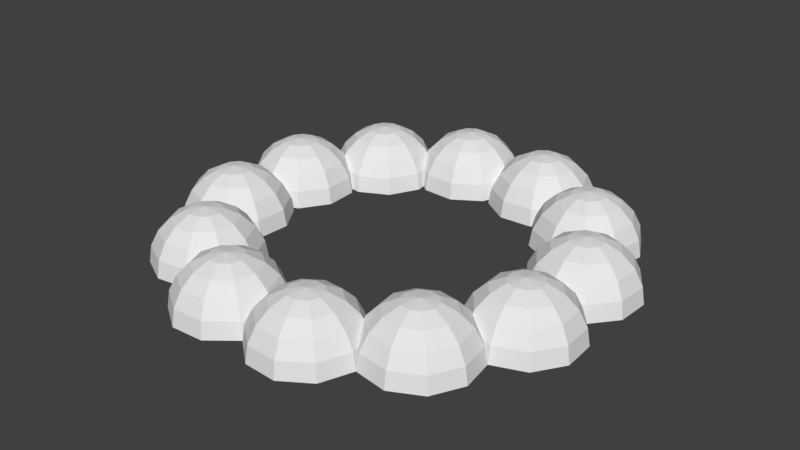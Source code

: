 # Source: upperpuddung.blend  (saved by Blender 2.79.0; exported with 4.5.12 LTS)
import bpy
from mathutils import Matrix  # noqa: F401  (used for matrix-valued properties, if any)

bpy.ops.wm.read_factory_settings(use_empty=True)
scene = bpy.context.scene
scene.name = 'Scene'

# ---- collections
col_collection_1 = bpy.data.collections.new('Collection 1'); scene.collection.children.link(col_collection_1)

# ---- world
world_world = bpy.data.worlds.new('World'); scene.world = world_world
world_world.color = (0.05088, 0.05088, 0.05088)
world_world.use_sun_shadow = False
world_world.sun_shadow_jitter_overblur = 0.0
world_world.cycles.sampling_method = 'MANUAL'

# ---- meshes
me_sphere = bpy.data.meshes.new('Sphere')
me_sphere.from_pydata([(0.2363, 0.195, 0.9511), (0.4529, 0.3704, 0.809), (0.6248, 0.5096, 0.5878), (0.7352, 0.599, 0.309), (0.7733, 0.6298, -5.96e-08), (0.3047, 0.01668, 0.9511), (0.5831, 0.03127, 0.809), (0.804, 0.04285, 0.5878), (0.2553, -0.1678, 0.9511), (0.4891, -0.3196, 0.809), (0.6746, -0.4401, 0.5878), (0.7937, -0.5175, 0.309), (0.8348, -0.5441, -5.96e-08), (0.1069, -0.288, 0.9511), (0.2068, -0.5482, 0.809), (0.286, -0.7548, 0.5878), (0.3369, -0.8874, 0.309), (0.3545, -0.9331, -5.96e-08), (-0.08386, -0.298, 0.9511), (-0.156, -0.5672, 0.809), (-0.2133, -0.7809, 0.5878), (-0.25, -0.9181, 0.309), (-0.2627, -0.9654, -5.96e-08), (-0.003879, 0.0005101, 1.0), (-0.244, -0.194, 0.9511), (-0.4607, -0.3694, 0.809), (-0.6326, -0.5086, 0.5878), (-0.743, -0.598, 0.309), (-0.781, -0.6288, -5.96e-08), (-0.3125, -0.01566, 0.9511), (-0.5909, -0.03025, 0.809), (-0.8118, -0.04183, 0.5878), (-0.9536, -0.04926, 0.309), (-1.003, -0.05183, -5.96e-08), (-0.263, 0.1688, 0.9511), (-0.4968, 0.3206, 0.809), (-0.6824, 0.4411, 0.5878), (-0.1146, 0.289, 0.9511), (-0.2145, 0.5493, 0.809), (-0.2938, 0.7558, 0.5878), (-0.3447, 0.8884, 0.309), (-0.3622, 0.9341, -5.96e-08), (0.0761, 0.299, 0.9511), (0.1483, 0.5683, 0.809), (0.2055, 0.782, 0.5878), (0.2423, 0.9192, 0.309), (0.2549, 0.9664, -5.96e-08), (0.8348, -0.3643, 0.309), (0.8348, 0.4695, -5.96e-08), (-0.7082, 0.4579, 0.5273), (-0.9126, 0.1039, 0.309), (1.785, 0.287, 0.9511), (1.884, 0.5472, 0.809), (1.964, 0.7538, 0.5878), (2.015, 0.8864, 0.309), (2.032, 0.9321, -5.96e-08), (1.933, 0.1668, 0.9511), (2.167, 0.3186, 0.809), (2.352, 0.4391, 0.5878), (1.982, -0.01767, 0.9511), (2.261, -0.03226, 0.809), (2.482, -0.04384, 0.5878), (2.624, -0.05127, 0.309), (2.672, -0.05383, -5.96e-08), (1.914, -0.196, 0.9511), (2.131, -0.3714, 0.809), (2.303, -0.5106, 0.5878), (2.413, -0.6, 0.309), (2.451, -0.6308, -5.96e-08), (1.754, -0.3, 0.9511), (1.826, -0.5693, 0.809), (1.883, -0.7829, 0.5878), (1.92, -0.9201, 0.309), (1.933, -0.9674, -5.96e-08), (1.674, -0.001498, 1.0), (1.563, -0.29, 0.9511), (1.463, -0.5502, 0.809), (1.384, -0.7568, 0.5878), (1.333, -0.8894, 0.309), (1.315, -0.9351, -5.96e-08), (1.415, -0.1698, 0.9511), (1.181, -0.3216, 0.809), (0.9953, -0.4421, 0.5878), (0.8762, -0.5195, 0.309), (1.365, 0.01468, 0.9511), (1.087, 0.02926, 0.809), (0.8659, 0.04084, 0.5878), (1.434, 0.193, 0.9511), (1.217, 0.3684, 0.809), (1.045, 0.5076, 0.5878), (0.9347, 0.597, 0.309), (0.8967, 0.6278, -5.96e-08), (1.594, 0.297, 0.9511), (1.522, 0.5663, 0.809), (1.464, 0.78, 0.5878), (1.428, 0.9172, 0.309), (1.415, 0.9644, -5.96e-08), (2.583, 0.1019, 0.309), (2.166, 0.824, -5.96e-08), (2.231, 0.7115, 0.309), (0.8352, 0.04246, 0.5273), (0.8352, 0.3376, 0.309), (3.079, 1.141, 0.9511), (3.036, 1.416, 0.809), (3.001, 1.635, 0.5878), (2.979, 1.775, 0.309), (2.971, 1.823, -5.96e-08), (3.268, 1.111, 0.9511), (3.395, 1.359, 0.809), (3.495, 1.556, 0.5878), (3.403, 0.9759, 0.9511), (3.652, 1.102, 0.809), (3.849, 1.203, 0.5878), (3.975, 1.267, 0.309), (4.019, 1.29, -5.96e-08), (3.433, 0.7873, 0.9511), (3.708, 0.7437, 0.809), (3.927, 0.7091, 0.5878), (4.067, 0.6868, 0.309), (4.115, 0.6792, -5.96e-08), (3.346, 0.6171, 0.9511), (3.543, 0.42, 0.809), (3.7, 0.2636, 0.5878), (3.8, 0.1631, 0.309), (3.835, 0.1285, -5.96e-08), (3.128, 0.8356, 1.0), (3.176, 0.5304, 0.9511), (3.22, 0.2551, 0.809), (3.254, 0.03657, 0.5878), (3.277, -0.1037, 0.309), (3.284, -0.1521, -5.96e-08), (2.988, 0.5603, 0.9511), (2.861, 0.3119, 0.809), (2.761, 0.1148, 0.5878), (2.696, -0.01177, 0.309), (2.852, 0.6953, 0.9511), (2.604, 0.5688, 0.809), (2.407, 0.4683, 0.5878), (2.823, 0.884, 0.9511), (2.547, 0.9276, 0.809), (2.329, 0.9622, 0.5878), (2.188, 0.9844, 0.309), (2.14, 0.9921, -5.96e-08), (2.909, 1.054, 0.9511), (2.712, 1.251, 0.809), (2.556, 1.408, 0.5878), (2.455, 1.508, 0.309), (2.421, 1.543, -5.96e-08), (3.863, 1.38, 0.309), (3.141, 1.796, -5.96e-08), (3.253, 1.732, 0.309), (2.38, 0.4544, 0.5273), (3.774, 2.528, 0.9511), (3.598, 2.744, 0.809), (3.459, 2.916, 0.5878), (3.37, 3.027, 0.309), (3.339, 3.065, -5.96e-08), (3.952, 2.596, 0.9511), (3.938, 2.875, 0.809), (3.926, 3.095, 0.5878), (4.137, 2.547, 0.9511), (4.289, 2.781, 0.809), (4.409, 2.966, 0.5878), (4.486, 3.085, 0.309), (4.257, 2.398, 0.9511), (4.517, 2.498, 0.809), (4.724, 2.577, 0.5878), (4.856, 2.628, 0.309), (4.902, 2.646, -5.96e-08), (4.267, 2.208, 0.9511), (4.536, 2.135, 0.809), (4.75, 2.078, 0.5878), (4.887, 2.041, 0.309), (4.934, 2.029, -5.96e-08), (3.968, 2.288, 1.0), (4.163, 2.047, 0.9511), (4.338, 1.831, 0.809), (4.478, 1.659, 0.5878), (4.567, 1.548, 0.309), (4.598, 1.51, -5.96e-08), (3.985, 1.979, 0.9511), (3.999, 1.701, 0.809), (4.011, 1.48, 0.5878), (4.018, 1.338, 0.309), (3.8, 2.028, 0.9511), (3.648, 1.795, 0.809), (3.528, 1.609, 0.5878), (3.68, 2.177, 0.9511), (3.42, 2.077, 0.809), (3.213, 1.998, 0.5878), (3.081, 1.947, 0.309), (3.035, 1.929, -5.96e-08), (3.67, 2.368, 0.9511), (3.401, 2.44, 0.809), (3.187, 2.497, 0.5878), (3.05, 2.534, 0.309), (3.002, 2.546, -5.96e-08), (3.924, 3.126, 0.5273), (4.513, 3.126, -5.96e-08), (4.333, 3.126, 0.309), (3.499, 3.126, -5.96e-08), (3.629, 3.126, 0.309), (3.511, 1.583, 0.5273), (3.682, 4.076, 0.9511), (3.422, 4.176, 0.809), (3.215, 4.255, 0.5878), (3.083, 4.306, 0.309), (3.037, 4.324, -5.96e-08), (3.802, 4.224, 0.9511), (3.65, 4.458, 0.809), (3.53, 4.644, 0.5878), (3.987, 4.274, 0.9511), (4.001, 4.552, 0.809), (4.013, 4.773, 0.5878), (4.02, 4.915, 0.309), (4.023, 4.964, -5.96e-08), (4.165, 4.205, 0.9511), (4.34, 4.422, 0.809), (4.48, 4.594, 0.5878), (4.569, 4.704, 0.309), (4.6, 4.742, -5.96e-08), (4.269, 4.045, 0.9511), (4.538, 4.117, 0.809), (4.752, 4.175, 0.5878), (4.889, 4.211, 0.309), (4.936, 4.224, -5.96e-08), (3.97, 3.965, 1.0), (4.259, 3.855, 0.9511), (4.519, 3.755, 0.809), (4.726, 3.675, 0.5878), (4.858, 3.624, 0.309), (4.904, 3.607, -5.96e-08), (4.139, 3.706, 0.9511), (4.291, 3.472, 0.809), (4.411, 3.287, 0.5878), (4.488, 3.168, 0.309), (3.954, 3.657, 0.9511), (3.94, 3.378, 0.809), (3.928, 3.157, 0.5878), (3.776, 3.725, 0.9511), (3.601, 3.509, 0.809), (3.461, 3.337, 0.5878), (3.372, 3.226, 0.309), (3.341, 3.188, -5.96e-08), (3.672, 3.885, 0.9511), (3.403, 3.813, 0.809), (3.189, 3.756, 0.5878), (3.052, 3.719, 0.309), (3.004, 3.706, -5.96e-08), (3.513, 4.67, 0.5273), (3.145, 4.457, -5.96e-08), (3.257, 4.522, 0.309), (2.828, 5.371, 0.9511), (2.553, 5.327, 0.809), (2.334, 5.293, 0.5878), (2.194, 5.27, 0.309), (2.146, 5.263, -5.96e-08), (2.858, 5.56, 0.9511), (2.61, 5.686, 0.809), (2.412, 5.787, 0.5878), (2.993, 5.695, 0.9511), (2.866, 5.943, 0.809), (2.766, 6.14, 0.5878), (2.702, 6.267, 0.309), (3.182, 5.724, 0.9511), (3.225, 6.0, 0.809), (3.26, 6.218, 0.5878), (3.282, 6.359, 0.309), (3.29, 6.407, -5.96e-08), (3.352, 5.638, 0.9511), (3.549, 5.835, 0.809), (3.705, 5.991, 0.5878), (3.806, 6.092, 0.309), (3.84, 6.126, -5.96e-08), (3.133, 5.419, 1.0), (3.438, 5.468, 0.9511), (3.714, 5.511, 0.809), (3.932, 5.546, 0.5878), (4.073, 5.568, 0.309), (4.121, 5.576, -5.96e-08), (3.409, 5.279, 0.9511), (3.657, 5.152, 0.809), (3.854, 5.052, 0.5878), (3.981, 4.987, 0.309), (3.274, 5.144, 0.9511), (3.4, 4.896, 0.809), (3.501, 4.698, 0.5878), (3.085, 5.114, 0.9511), (3.041, 4.839, 0.809), (3.007, 4.62, 0.5878), (2.985, 4.48, 0.309), (2.977, 4.432, -5.96e-08), (2.915, 5.201, 0.9511), (2.718, 5.004, 0.809), (2.561, 4.847, 0.5878), (2.461, 4.747, 0.309), (2.426, 4.712, -5.96e-08), (2.385, 5.801, 0.5273), (2.172, 5.432, -5.96e-08), (2.237, 5.545, 0.309), (3.869, 4.875, 0.309), (1.441, 6.065, 0.9511), (1.225, 5.89, 0.809), (1.053, 5.751, 0.5878), (0.9422, 5.661, 0.309), (0.9042, 5.631, -5.96e-08), (1.373, 6.244, 0.9511), (1.094, 6.229, 0.809), (0.8734, 6.218, 0.5878), (1.422, 6.428, 0.9511), (1.188, 6.58, 0.809), (1.003, 6.7, 0.5878), (0.8837, 6.778, 0.309), (1.571, 6.548, 0.9511), (1.471, 6.809, 0.809), (1.391, 7.015, 0.5878), (1.341, 7.148, 0.309), (1.323, 7.193, -5.96e-08), (1.761, 6.558, 0.9511), (1.833, 6.828, 0.809), (1.891, 7.041, 0.5878), (1.927, 7.179, 0.309), (1.94, 7.226, -5.96e-08), (1.681, 6.26, 1.0), (1.921, 6.454, 0.9511), (2.138, 6.63, 0.809), (2.31, 6.769, 0.5878), (2.42, 6.858, 0.309), (2.458, 6.889, -5.96e-08), (1.99, 6.276, 0.9511), (2.268, 6.291, 0.809), (2.489, 6.302, 0.5878), (2.631, 6.31, 0.309), (1.941, 6.092, 0.9511), (2.174, 5.94, 0.809), (2.36, 5.819, 0.5878), (1.792, 5.971, 0.9511), (1.892, 5.711, 0.809), (1.971, 5.505, 0.5878), (2.022, 5.372, 0.309), (2.04, 5.326, -5.96e-08), (1.601, 5.961, 0.9511), (1.529, 5.692, 0.809), (1.472, 5.478, 0.5878), (1.435, 5.341, 0.309), (1.423, 5.294, -5.96e-08), (0.8427, 6.216, 0.5273), (0.8427, 5.921, 0.309), (2.59, 6.156, 0.309), (2.68, 6.312, -5.96e-08), (-0.1071, 5.973, 0.9511), (-0.207, 5.713, 0.809), (-0.2863, 5.507, 0.5878), (-0.3372, 5.374, 0.309), (-0.3548, 5.328, -5.96e-08), (-0.2555, 6.094, 0.9511), (-0.4893, 5.942, 0.809), (-0.6749, 5.821, 0.5878), (-0.305, 6.278, 0.9511), (-0.5834, 6.293, 0.809), (-0.8043, 6.304, 0.5878), (-0.9461, 6.312, 0.309), (-0.995, 6.314, -5.96e-08), (-0.2365, 6.456, 0.9511), (-0.4532, 6.632, 0.809), (-0.6251, 6.771, 0.5878), (-0.7355, 6.86, 0.309), (-0.7735, 6.891, -5.96e-08), (-0.07637, 6.56, 0.9511), (-0.1485, 6.83, 0.809), (-0.2058, 7.043, 0.5878), (-0.2425, 7.181, 0.309), (-0.2552, 7.228, -5.96e-08), (0.003614, 6.262, 1.0), (0.1144, 6.55, 0.9511), (0.2143, 6.811, 0.809), (0.2935, 7.017, 0.5878), (0.3444, 7.15, 0.309), (0.362, 7.195, -5.96e-08), (0.2628, 6.43, 0.9511), (0.4966, 6.582, 0.809), (0.6821, 6.702, 0.5878), (0.8012, 6.78, 0.309), (0.8423, 6.806, -5.96e-08), (0.3122, 6.246, 0.9511), (0.5906, 6.231, 0.809), (0.8115, 6.22, 0.5878), (0.2438, 6.067, 0.9511), (0.4604, 5.892, 0.809), (0.6323, 5.753, 0.5878), (0.7427, 5.663, 0.309), (0.7808, 5.633, -5.96e-08), (0.08359, 5.963, 0.9511), (0.1557, 5.694, 0.809), (0.213, 5.48, 0.5878), (0.2498, 5.343, 0.309), (0.2624, 5.296, -5.96e-08), (-0.7007, 5.804, 0.5273), (-0.5531, 5.549, 0.309), (0.8423, 6.627, 0.309), (0.8423, 5.793, -5.96e-08), (-1.402, 5.12, 0.9511), (-1.358, 4.844, 0.809), (-1.324, 4.626, 0.5878), (-1.302, 4.485, 0.309), (-1.294, 4.437, -5.96e-08), (-1.591, 5.149, 0.9511), (-1.717, 4.901, 0.809), (-1.818, 4.704, 0.5878), (-1.726, 5.284, 0.9511), (-1.974, 5.158, 0.809), (-2.171, 5.057, 0.5878), (-2.298, 4.993, 0.309), (-2.341, 4.971, -5.96e-08), (-1.756, 5.473, 0.9511), (-2.031, 5.517, 0.809), (-2.249, 5.551, 0.5878), (-2.39, 5.574, 0.309), (-2.438, 5.581, -5.96e-08), (-1.669, 5.643, 0.9511), (-1.866, 5.84, 0.809), (-2.022, 5.997, 0.5878), (-2.123, 6.097, 0.309), (-2.157, 6.132, -5.96e-08), (-1.45, 5.425, 1.0), (-1.499, 5.73, 0.9511), (-1.542, 6.005, 0.809), (-1.577, 6.224, 0.5878), (-1.599, 6.364, 0.309), (-1.607, 6.412, -5.96e-08), (-1.31, 5.7, 0.9511), (-1.183, 5.948, 0.809), (-1.083, 6.146, 0.5878), (-1.019, 6.272, 0.309), (-1.175, 5.565, 0.9511), (-0.9266, 5.692, 0.809), (-0.7295, 5.792, 0.5878), (-1.145, 5.376, 0.9511), (-0.8698, 5.333, 0.809), (-0.6513, 5.298, 0.5878), (-0.511, 5.276, 0.309), (-0.4627, 5.268, -5.96e-08), (-1.232, 5.206, 0.9511), (-1.035, 5.009, 0.809), (-0.8783, 4.853, 0.5878), (-0.7778, 4.752, 0.309), (-0.7432, 4.718, -5.96e-08), (-1.832, 4.676, 0.5273), (-1.463, 4.464, -5.96e-08), (-1.576, 4.529, 0.309), (-0.9064, 6.16, 0.309), (-0.4895, 5.438, -5.96e-08), (-2.096, 3.733, 0.9511), (-1.921, 3.516, 0.809), (-1.782, 3.344, 0.5878), (-1.692, 3.234, 0.309), (-1.662, 3.196, -5.96e-08), (-2.275, 3.664, 0.9511), (-2.26, 3.386, 0.809), (-2.249, 3.165, 0.5878), (-2.459, 3.714, 0.9511), (-2.611, 3.48, 0.809), (-2.732, 3.294, 0.5878), (-2.809, 3.175, 0.309), (-2.579, 3.862, 0.9511), (-2.84, 3.762, 0.809), (-3.046, 3.683, 0.5878), (-3.179, 3.632, 0.309), (-3.225, 3.614, -5.96e-08), (-2.589, 4.053, 0.9511), (-2.859, 4.125, 0.809), (-3.072, 4.182, 0.5878), (-3.21, 4.219, 0.309), (-3.257, 4.232, -5.96e-08), (-2.291, 3.973, 1.0), (-2.485, 4.213, 0.9511), (-2.661, 4.43, 0.809), (-2.8, 4.602, 0.5878), (-2.889, 4.712, 0.309), (-2.92, 4.75, -5.96e-08), (-2.307, 4.281, 0.9511), (-2.322, 4.56, 0.809), (-2.333, 4.781, 0.5878), (-2.341, 4.923, 0.309), (-2.123, 4.232, 0.9511), (-1.971, 4.466, 0.809), (-1.85, 4.651, 0.5878), (-2.002, 4.084, 0.9511), (-1.742, 4.183, 0.809), (-1.536, 4.263, 0.5878), (-1.403, 4.314, 0.309), (-1.357, 4.331, -5.96e-08), (-1.992, 3.893, 0.9511), (-1.723, 3.821, 0.809), (-1.509, 3.763, 0.5878), (-1.372, 3.727, 0.309), (-1.325, 3.714, -5.96e-08), (-1.952, 3.134, 0.309), (-2.188, 4.881, 0.309), (-2.004, 2.184, 0.9511), (-1.744, 2.084, 0.809), (-1.538, 2.005, 0.5878), (-1.405, 1.954, 0.309), (-1.359, 1.937, -5.96e-08), (-2.125, 2.036, 0.9511), (-1.973, 1.802, 0.809), (-1.852, 1.617, 0.5878), (-2.309, 1.986, 0.9511), (-2.324, 1.708, 0.809), (-2.335, 1.487, 0.5878), (-2.343, 1.345, 0.309), (-2.487, 2.055, 0.9511), (-2.663, 1.838, 0.809), (-2.802, 1.666, 0.5878), (-2.891, 1.556, 0.309), (-2.922, 1.518, -5.96e-08), (-2.591, 2.215, 0.9511), (-2.861, 2.143, 0.809), (-3.074, 2.086, 0.5878), (-3.212, 2.049, 0.309), (-3.259, 2.036, -5.96e-08), (-2.293, 2.295, 1.0), (-2.581, 2.406, 0.9511), (-2.842, 2.506, 0.809), (-3.048, 2.585, 0.5878), (-3.181, 2.636, 0.309), (-3.227, 2.653, -5.96e-08), (-2.461, 2.554, 0.9511), (-2.613, 2.788, 0.809), (-2.734, 2.974, 0.5878), (-2.811, 3.093, 0.309), (-2.838, 3.134, -5.96e-08), (-2.277, 2.604, 0.9511), (-2.262, 2.882, 0.809), (-2.251, 3.103, 0.5878), (-2.098, 2.535, 0.9511), (-1.923, 2.752, 0.809), (-1.784, 2.924, 0.5878), (-1.694, 3.034, 0.309), (-1.664, 3.072, -5.96e-08), (-1.994, 2.375, 0.9511), (-1.725, 2.447, 0.809), (-1.511, 2.504, 0.5878), (-1.374, 2.541, 0.309), (-1.327, 2.554, -5.96e-08), (-1.58, 1.738, 0.309), (-2.249, 3.134, 0.5273), (-2.658, 3.134, 0.309), (-1.824, 3.134, -5.96e-08), (-1.151, 0.8895, 0.9511), (-0.8753, 0.9331, 0.809), (-0.6568, 0.9677, 0.5878), (-0.5165, 0.9899, 0.309), (-0.4681, 0.9975, -5.96e-08), (-1.18, 0.7008, 0.9511), (-0.9321, 0.5743, 0.809), (-0.735, 0.4738, 0.5878), (-1.316, 0.5658, 0.9511), (-1.189, 0.3174, 0.809), (-1.089, 0.1203, 0.5878), (-1.024, -0.006287, 0.309), (-1.504, 0.5359, 0.9511), (-1.548, 0.2606, 0.809), (-1.582, 0.04205, 0.5878), (-1.605, -0.09824, 0.309), (-1.612, -0.1466, -5.96e-08), (-1.674, 0.6226, 0.9511), (-1.871, 0.4255, 0.809), (-2.028, 0.269, 0.5878), (-2.128, 0.1686, 0.309), (-2.163, 0.134, -5.96e-08), (-1.456, 0.8411, 1.0), (-1.761, 0.7928, 0.9511), (-2.036, 0.7492, 0.809), (-2.255, 0.7146, 0.5878), (-2.395, 0.6923, 0.309), (-2.444, 0.6847, -5.96e-08), (-1.731, 0.9814, 0.9511), (-1.98, 1.108, 0.809), (-2.177, 1.208, 0.5878), (-2.303, 1.273, 0.309), (-2.347, 1.295, -5.96e-08), (-1.596, 1.116, 0.9511), (-1.723, 1.365, 0.809), (-1.823, 1.562, 0.5878), (-1.407, 1.146, 0.9511), (-1.364, 1.422, 0.809), (-1.329, 1.64, 0.5878), (-1.307, 1.78, 0.309), (-1.299, 1.829, -5.96e-08), (-1.237, 1.06, 0.9511), (-1.04, 1.257, 0.809), (-0.8838, 1.413, 0.5878), (-0.7833, 1.514, 0.309), (-0.7487, 1.548, -5.96e-08), (-0.495, 0.828, -5.96e-08), (-0.5599, 0.7155, 0.309), (-1.837, 1.589, 0.5273), (-2.191, 1.385, 0.309), (-1.469, 1.802, -5.96e-08)], [], [(45, 44, 2, 3), (42, 23, 0), (46, 45, 3, 4), (43, 42, 0, 1), (44, 43, 1, 2), (0, 23, 5), (4, 3, 101, 48), (1, 0, 5, 6), (2, 1, 6, 7), (3, 2, 7, 100, 101), (5, 23, 8), (6, 5, 8, 9), (7, 6, 9, 10), (10, 9, 14, 15), (11, 10, 15, 16), (8, 23, 13), (12, 11, 16, 17), (9, 8, 13, 14), (15, 14, 19, 20), (16, 15, 20, 21), (13, 23, 18), (17, 16, 21, 22), (14, 13, 18, 19), (19, 18, 24, 25), (20, 19, 25, 26), (21, 20, 26, 27), (18, 23, 24), (22, 21, 27, 28), (28, 27, 32, 33), (25, 24, 29, 30), (26, 25, 30, 31), (27, 26, 31, 32), (24, 23, 29), (32, 31, 36, 49, 50), (29, 23, 34), (33, 32, 50), (30, 29, 34, 35), (31, 30, 35, 36), (34, 23, 37), (35, 34, 37, 38), (36, 35, 38, 39), (39, 38, 43, 44), (40, 39, 44, 45), (37, 23, 42), (41, 40, 45, 46), (38, 37, 42, 43), (12, 47, 11), (47, 100, 7, 10, 11), (596, 49, 36, 39, 40), (595, 596, 40, 41), (95, 94, 53, 54), (92, 74, 51), (96, 95, 54, 55), (93, 92, 51, 52), (94, 93, 52, 53), (51, 74, 56), (55, 54, 99, 98), (52, 51, 56, 57), (53, 52, 57, 58), (54, 53, 58, 151, 99), (56, 74, 59), (57, 56, 59, 60), (58, 57, 60, 61), (61, 60, 65, 66), (62, 61, 66, 67), (59, 74, 64), (63, 62, 67, 68), (60, 59, 64, 65), (66, 65, 70, 71), (67, 66, 71, 72), (64, 74, 69), (68, 67, 72, 73), (65, 64, 69, 70), (70, 69, 75, 76), (71, 70, 76, 77), (72, 71, 77, 78), (69, 74, 75), (73, 72, 78, 79), (79, 78, 83, 12), (76, 75, 80, 81), (77, 76, 81, 82), (78, 77, 82, 83), (75, 74, 80), (83, 82, 86, 100, 47), (80, 74, 84), (12, 83, 47), (81, 80, 84, 85), (82, 81, 85, 86), (84, 74, 87), (85, 84, 87, 88), (86, 85, 88, 89), (89, 88, 93, 94), (90, 89, 94, 95), (87, 74, 92), (91, 90, 95, 96), (88, 87, 92, 93), (63, 97, 62), (97, 151, 58, 61, 62), (101, 100, 86, 89, 90), (48, 101, 90, 91), (146, 145, 104, 105), (143, 125, 102), (147, 146, 105, 106), (144, 143, 102, 103), (145, 144, 103, 104), (102, 125, 107), (106, 105, 150, 149), (103, 102, 107, 108), (104, 103, 108, 109), (105, 104, 109, 202, 150), (107, 125, 110), (108, 107, 110, 111), (109, 108, 111, 112), (112, 111, 116, 117), (113, 112, 117, 118), (110, 125, 115), (114, 113, 118, 119), (111, 110, 115, 116), (117, 116, 121, 122), (118, 117, 122, 123), (115, 125, 120), (119, 118, 123, 124), (116, 115, 120, 121), (121, 120, 126, 127), (122, 121, 127, 128), (123, 122, 128, 129), (120, 125, 126), (124, 123, 129, 130), (130, 129, 134, 63), (127, 126, 131, 132), (128, 127, 132, 133), (129, 128, 133, 134), (126, 125, 131), (134, 133, 137, 151, 97), (131, 125, 135), (63, 134, 97), (132, 131, 135, 136), (133, 132, 136, 137), (135, 125, 138), (136, 135, 138, 139), (137, 136, 139, 140), (140, 139, 144, 145), (141, 140, 145, 146), (138, 125, 143), (142, 141, 146, 147), (139, 138, 143, 144), (114, 148, 113), (148, 202, 109, 112, 113), (99, 151, 137, 140, 141), (98, 99, 141, 142), (195, 194, 154, 155), (192, 174, 152), (196, 195, 155, 156), (193, 192, 152, 153), (194, 193, 153, 154), (152, 174, 157), (156, 155, 201, 200), (153, 152, 157, 158), (154, 153, 158, 159), (155, 154, 159, 197, 201), (157, 174, 160), (158, 157, 160, 161), (159, 158, 161, 162), (162, 161, 165, 166), (163, 162, 166, 167), (160, 174, 164), (198, 163, 167, 168), (161, 160, 164, 165), (166, 165, 170, 171), (167, 166, 171, 172), (164, 174, 169), (168, 167, 172, 173), (165, 164, 169, 170), (170, 169, 175, 176), (171, 170, 176, 177), (172, 171, 177, 178), (169, 174, 175), (173, 172, 178, 179), (179, 178, 183, 114), (176, 175, 180, 181), (177, 176, 181, 182), (178, 177, 182, 183), (175, 174, 180), (183, 182, 186, 202, 148), (180, 174, 184), (114, 183, 148), (181, 180, 184, 185), (182, 181, 185, 186), (184, 174, 187), (185, 184, 187, 188), (186, 185, 188, 189), (189, 188, 193, 194), (190, 189, 194, 195), (187, 174, 192), (191, 190, 195, 196), (188, 187, 192, 193), (198, 199, 163), (199, 197, 159, 162, 163), (150, 202, 186, 189, 190), (149, 150, 190, 191), (247, 246, 205, 206), (244, 226, 203), (248, 247, 206, 207), (245, 244, 203, 204), (246, 245, 204, 205), (203, 226, 208), (207, 206, 251, 250), (204, 203, 208, 209), (205, 204, 209, 210), (206, 205, 210, 249, 251), (208, 226, 211), (209, 208, 211, 212), (210, 209, 212, 213), (213, 212, 217, 218), (214, 213, 218, 219), (211, 226, 216), (215, 214, 219, 220), (212, 211, 216, 217), (218, 217, 222, 223), (219, 218, 223, 224), (216, 226, 221), (220, 219, 224, 225), (217, 216, 221, 222), (222, 221, 227, 228), (223, 222, 228, 229), (224, 223, 229, 230), (221, 226, 227), (225, 224, 230, 231), (231, 230, 235, 198), (228, 227, 232, 233), (229, 228, 233, 234), (230, 229, 234, 235), (227, 226, 232), (235, 234, 238, 197, 199), (232, 226, 236), (198, 235, 199), (233, 232, 236, 237), (234, 233, 237, 238), (236, 226, 239), (237, 236, 239, 240), (238, 237, 240, 241), (241, 240, 245, 246), (242, 241, 246, 247), (239, 226, 244), (243, 242, 247, 248), (240, 239, 244, 245), (215, 300, 214), (300, 249, 210, 213, 214), (201, 197, 238, 241, 242), (200, 201, 242, 243), (295, 294, 254, 255), (292, 274, 252), (296, 295, 255, 256), (293, 292, 252, 253), (294, 293, 253, 254), (252, 274, 257), (256, 255, 299, 298), (253, 252, 257, 258), (254, 253, 258, 259), (255, 254, 259, 297, 299), (257, 274, 260), (258, 257, 260, 261), (259, 258, 261, 262), (262, 261, 265, 266), (263, 262, 266, 267), (260, 274, 264), (349, 263, 267, 268), (261, 260, 264, 265), (266, 265, 270, 271), (267, 266, 271, 272), (264, 274, 269), (268, 267, 272, 273), (265, 264, 269, 270), (270, 269, 275, 276), (271, 270, 276, 277), (272, 271, 277, 278), (269, 274, 275), (273, 272, 278, 279), (279, 278, 283, 215), (276, 275, 280, 281), (277, 276, 281, 282), (278, 277, 282, 283), (275, 274, 280), (283, 282, 286, 249, 300), (280, 274, 284), (215, 283, 300), (281, 280, 284, 285), (282, 281, 285, 286), (284, 274, 287), (285, 284, 287, 288), (286, 285, 288, 289), (289, 288, 293, 294), (290, 289, 294, 295), (287, 274, 292), (291, 290, 295, 296), (288, 287, 292, 293), (349, 348, 263), (348, 297, 259, 262, 263), (251, 249, 286, 289, 290), (250, 251, 290, 291), (344, 343, 303, 304), (341, 323, 301), (345, 344, 304, 305), (342, 341, 301, 302), (343, 342, 302, 303), (301, 323, 306), (305, 304, 347, 400), (302, 301, 306, 307), (303, 302, 307, 308), (304, 303, 308, 346, 347), (306, 323, 309), (307, 306, 309, 310), (308, 307, 310, 311), (311, 310, 314, 315), (312, 311, 315, 316), (309, 323, 313), (383, 312, 316, 317), (310, 309, 313, 314), (315, 314, 319, 320), (316, 315, 320, 321), (313, 323, 318), (317, 316, 321, 322), (314, 313, 318, 319), (319, 318, 324, 325), (320, 319, 325, 326), (321, 320, 326, 327), (318, 323, 324), (322, 321, 327, 328), (328, 327, 332, 349), (325, 324, 329, 330), (326, 325, 330, 331), (327, 326, 331, 332), (324, 323, 329), (332, 331, 335, 297, 348), (329, 323, 333), (349, 332, 348), (330, 329, 333, 334), (331, 330, 334, 335), (333, 323, 336), (334, 333, 336, 337), (335, 334, 337, 338), (338, 337, 342, 343), (339, 338, 343, 344), (336, 323, 341), (340, 339, 344, 345), (337, 336, 341, 342), (383, 399, 312), (399, 346, 308, 311, 312), (299, 297, 335, 338, 339), (298, 299, 339, 340), (395, 394, 352, 353), (392, 373, 350), (396, 395, 353, 354), (393, 392, 350, 351), (394, 393, 351, 352), (350, 373, 355), (354, 353, 398, 451), (351, 350, 355, 356), (352, 351, 356, 357), (353, 352, 357, 397, 398), (355, 373, 358), (356, 355, 358, 359), (357, 356, 359, 360), (360, 359, 364, 365), (361, 360, 365, 366), (358, 373, 363), (362, 361, 366, 367), (359, 358, 363, 364), (365, 364, 369, 370), (366, 365, 370, 371), (363, 373, 368), (367, 366, 371, 372), (364, 363, 368, 369), (369, 368, 374, 375), (370, 369, 375, 376), (371, 370, 376, 377), (368, 373, 374), (372, 371, 377, 378), (378, 377, 382, 383), (375, 374, 379, 380), (376, 375, 380, 381), (377, 376, 381, 382), (374, 373, 379), (382, 381, 386, 346, 399), (379, 373, 384), (383, 382, 399), (380, 379, 384, 385), (381, 380, 385, 386), (384, 373, 387), (385, 384, 387, 388), (386, 385, 388, 389), (389, 388, 393, 394), (390, 389, 394, 395), (387, 373, 392), (391, 390, 395, 396), (388, 387, 392, 393), (362, 450, 361), (450, 397, 357, 360, 361), (347, 346, 386, 389, 390), (400, 347, 390, 391), (445, 444, 403, 404), (442, 424, 401), (446, 445, 404, 405), (443, 442, 401, 402), (444, 443, 402, 403), (401, 424, 406), (405, 404, 449, 448), (402, 401, 406, 407), (403, 402, 407, 408), (404, 403, 408, 447, 449), (406, 424, 409), (407, 406, 409, 410), (408, 407, 410, 411), (411, 410, 415, 416), (412, 411, 416, 417), (409, 424, 414), (413, 412, 417, 418), (410, 409, 414, 415), (416, 415, 420, 421), (417, 416, 421, 422), (414, 424, 419), (418, 417, 422, 423), (415, 414, 419, 420), (420, 419, 425, 426), (421, 420, 426, 427), (422, 421, 427, 428), (419, 424, 425), (423, 422, 428, 429), (429, 428, 433, 362), (426, 425, 430, 431), (427, 426, 431, 432), (428, 427, 432, 433), (425, 424, 430), (433, 432, 436, 397, 450), (430, 424, 434), (362, 433, 450), (431, 430, 434, 435), (432, 431, 435, 436), (434, 424, 437), (435, 434, 437, 438), (436, 435, 438, 439), (439, 438, 443, 444), (440, 439, 444, 445), (437, 424, 442), (441, 440, 445, 446), (438, 437, 442, 443), (413, 498, 412), (498, 447, 408, 411, 412), (398, 397, 436, 439, 440), (451, 398, 440, 441), (495, 494, 454, 455), (492, 474, 452), (496, 495, 455, 456), (493, 492, 452, 453), (494, 493, 453, 454), (452, 474, 457), (456, 455, 497, 548), (453, 452, 457, 458), (454, 453, 458, 459), (455, 454, 459, 546, 497), (457, 474, 460), (458, 457, 460, 461), (459, 458, 461, 462), (462, 461, 465, 466), (463, 462, 466, 467), (460, 474, 464), (531, 463, 467, 468), (461, 460, 464, 465), (466, 465, 470, 471), (467, 466, 471, 472), (464, 474, 469), (468, 467, 472, 473), (465, 464, 469, 470), (470, 469, 475, 476), (471, 470, 476, 477), (472, 471, 477, 478), (469, 474, 475), (473, 472, 478, 479), (479, 478, 483, 413), (476, 475, 480, 481), (477, 476, 481, 482), (478, 477, 482, 483), (475, 474, 480), (483, 482, 486, 447, 498), (480, 474, 484), (413, 483, 498), (481, 480, 484, 485), (482, 481, 485, 486), (484, 474, 487), (485, 484, 487, 488), (486, 485, 488, 489), (489, 488, 493, 494), (490, 489, 494, 495), (487, 474, 492), (491, 490, 495, 496), (488, 487, 492, 493), (531, 547, 463), (547, 546, 459, 462, 463), (449, 447, 486, 489, 490), (448, 449, 490, 491), (543, 542, 501, 502), (540, 521, 499), (544, 543, 502, 503), (541, 540, 499, 500), (542, 541, 500, 501), (499, 521, 504), (503, 502, 545, 599), (500, 499, 504, 505), (501, 500, 505, 506), (502, 501, 506, 597, 545), (504, 521, 507), (505, 504, 507, 508), (506, 505, 508, 509), (509, 508, 512, 513), (510, 509, 513, 514), (507, 521, 511), (581, 510, 514, 515), (508, 507, 511, 512), (513, 512, 517, 518), (514, 513, 518, 519), (511, 521, 516), (515, 514, 519, 520), (512, 511, 516, 517), (517, 516, 522, 523), (518, 517, 523, 524), (519, 518, 524, 525), (516, 521, 522), (520, 519, 525, 526), (526, 525, 530, 531), (523, 522, 527, 528), (524, 523, 528, 529), (525, 524, 529, 530), (522, 521, 527), (530, 529, 534, 546, 547), (527, 521, 532), (531, 530, 547), (528, 527, 532, 533), (529, 528, 533, 534), (532, 521, 535), (533, 532, 535, 536), (534, 533, 536, 537), (537, 536, 541, 542), (538, 537, 542, 543), (535, 521, 540), (539, 538, 543, 544), (536, 535, 540, 541), (581, 598, 510), (598, 597, 506, 509, 510), (497, 546, 534, 537, 538), (548, 497, 538, 539), (593, 592, 551, 552), (590, 571, 549), (594, 593, 552, 553), (591, 590, 549, 550), (592, 591, 550, 551), (549, 571, 554), (553, 552, 596, 595), (550, 549, 554, 555), (551, 550, 555, 556), (552, 551, 556, 49, 596), (554, 571, 557), (555, 554, 557, 558), (556, 555, 558, 559), (559, 558, 562, 563), (560, 559, 563, 564), (557, 571, 561), (33, 560, 564, 565), (558, 557, 561, 562), (563, 562, 567, 568), (564, 563, 568, 569), (561, 571, 566), (565, 564, 569, 570), (562, 561, 566, 567), (567, 566, 572, 573), (568, 567, 573, 574), (569, 568, 574, 575), (566, 571, 572), (570, 569, 575, 576), (576, 575, 580, 581), (573, 572, 577, 578), (574, 573, 578, 579), (575, 574, 579, 580), (572, 571, 577), (580, 579, 584, 597, 598), (577, 571, 582), (581, 580, 598), (578, 577, 582, 583), (579, 578, 583, 584), (582, 571, 585), (583, 582, 585, 586), (584, 583, 586, 587), (587, 586, 591, 592), (588, 587, 592, 593), (585, 571, 590), (589, 588, 593, 594), (586, 585, 590, 591), (33, 50, 560), (50, 49, 556, 559, 560), (545, 597, 584, 587, 588), (599, 545, 588, 589)])
me_sphere.use_remesh_preserve_volume = False
me_sphere.use_remesh_preserve_attributes = False
me_sphere.use_mirror_vertex_groups = False
me_sphere.update()

# ---- objects
ob_empty = bpy.data.objects.new('Empty', None)
ob_sphere = bpy.data.objects.new('Sphere', me_sphere)

# ---- transforms, parenting, visibility, modifiers, constraints
ob_empty.location = (0.0, 0.0, 0.0)
ob_empty.rotation_euler = (0.0, 0.0, 0.5236)
ob_empty.empty_image_offset = (0.0, 0.0)
ob_empty.lineart.crease_threshold = 0.0
ob_sphere.location = (0.0, 0.0, 0.0)
ob_sphere.lineart.crease_threshold = 0.0

# ---- collection membership
col_collection_1.objects.link(ob_empty)
col_collection_1.objects.link(ob_sphere)

# ---- scene / render settings (as saved in the file)
scene.frame_start = 1; scene.frame_end = 250; scene.frame_set(1)
scene.render.engine = 'BLENDER_EEVEE_NEXT'
scene.render.resolution_percentage = 50
scene.render.dither_intensity = 0.0
scene.cycles.use_denoising = False
scene.cycles.samples = 128
scene.cycles.sampling_pattern = 'TABULATED_SOBOL'
scene.cycles.use_adaptive_sampling = False
scene.cycles.use_light_tree = False
scene.cycles.blur_glossy = 0.0
scene.cycles.sample_clamp_indirect = 0.0
scene.view_settings.view_transform = 'Standard'
bpy.context.view_layer.update()

# ---- added for rendering (the .blend has no active camera and no usable light): camera, sun
cam_auto = bpy.data.cameras.new('AutoCamera')
cam_auto.lens = 50.0
cam_auto.sensor_width = 36.0
cam_auto.clip_end = 1000.0
ob_auto_camera = bpy.data.objects.new('AutoCamera', cam_auto)
scene.collection.objects.link(ob_auto_camera)
ob_auto_camera.location = (11.6017, -9.78541, 9.11039)
ob_auto_camera.rotation_euler = (1.09748, -7.21219e-08, 0.694738)
scene.camera = ob_auto_camera
light_auto_sun = bpy.data.lights.new('AutoSun', 'SUN')
light_auto_sun.energy = 3.0
light_auto_sun.angle = 0.0523599
ob_auto_sun = bpy.data.objects.new('AutoSun', light_auto_sun)
scene.collection.objects.link(ob_auto_sun)
ob_auto_sun.rotation_euler = (0.872665, 0.174533, 0.523599)
bpy.context.view_layer.update()
